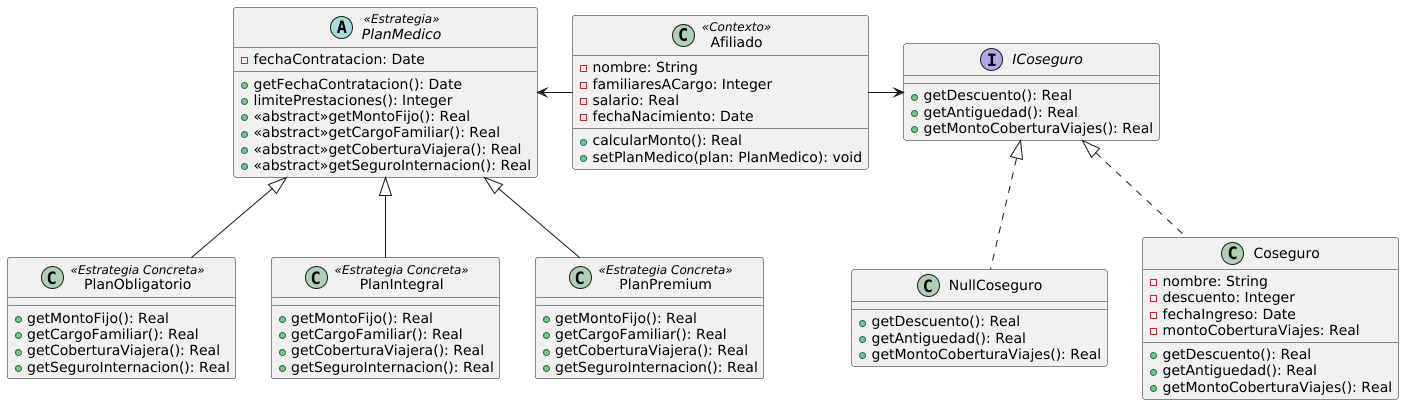

The diagram above was rendered by PlantUML. Its source (embedded in the PNG):
@startuml
class Afiliado<<Contexto>>{
    -nombre: String
    -familiaresACargo: Integer
    -salario: Real
    -fechaNacimiento: Date
    +calcularMonto(): Real
    +setPlanMedico(plan: PlanMedico): void
}

abstract class PlanMedico<<Estrategia>>{
    -fechaContratacion: Date
    +getFechaContratacion(): Date
    +limitePrestaciones(): Integer
    +<<abstract>>getMontoFijo(): Real
    +<<abstract>>getCargoFamiliar(): Real
    +<<abstract>>getCoberturaViajera(): Real
    +<<abstract>>getSeguroInternacion(): Real
}

interface ICoseguro{
    +getDescuento(): Real
    +getAntiguedad(): Real
    +getMontoCoberturaViajes(): Real
}

class Coseguro implements ICoseguro{
    -nombre: String
    -descuento: Integer
    -fechaIngreso: Date
    -montoCoberturaViajes: Real
    +getDescuento(): Real
    +getAntiguedad(): Real
    +getMontoCoberturaViajes(): Real
}

class NullCoseguro implements ICoseguro{
    +getDescuento(): Real
    +getAntiguedad(): Real
    +getMontoCoberturaViajes(): Real
}

class PlanObligatorio<<Estrategia Concreta>> extends PlanMedico{
    +getMontoFijo(): Real
    +getCargoFamiliar(): Real
    +getCoberturaViajera(): Real
    +getSeguroInternacion(): Real
}

class PlanIntegral<<Estrategia Concreta>> extends PlanMedico{
    +getMontoFijo(): Real
    +getCargoFamiliar(): Real
    +getCoberturaViajera(): Real
    +getSeguroInternacion(): Real
}

class PlanPremium<<Estrategia Concreta>> extends PlanMedico{
    +getMontoFijo(): Real
    +getCargoFamiliar(): Real
    +getCoberturaViajera(): Real
    +getSeguroInternacion(): Real
}

Afiliado -> ICoseguro
PlanMedico <- Afiliado
@enduml